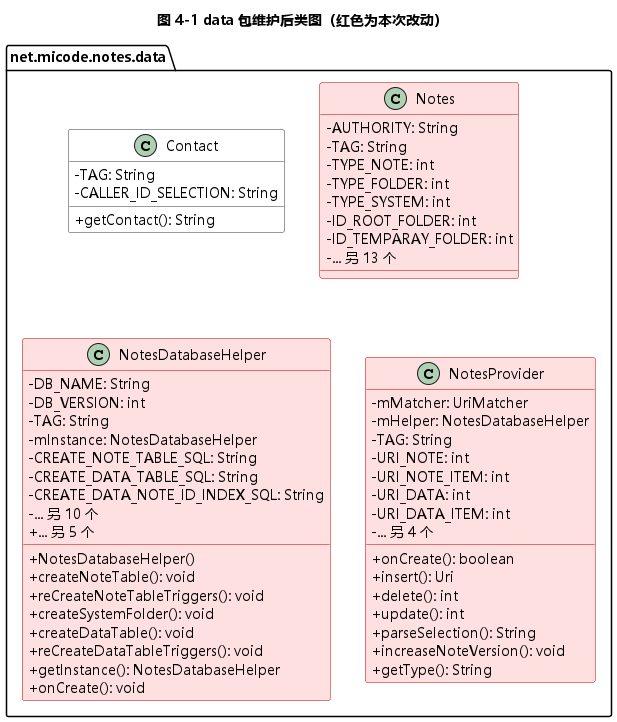

The diagram above was rendered by PlantUML. Its source (embedded in the PNG):
@startuml
skinparam shadowing false
skinparam defaultFontName Microsoft YaHei
skinparam classAttributeIconSize 0
set separator none
skinparam classBorderColor #333333
skinparam classBackgroundColor #FFFFFF
title 图 4-1 data 包维护后类图（红色为本次改动）

package "net.micode.notes.data" {
  class Contact {
    - TAG: String
    - CALLER_ID_SELECTION: String
    + getContact(): String
  }
  class Notes #FFE0E0 ##C00000 {
    - AUTHORITY: String
    - TAG: String
    - TYPE_NOTE: int
    - TYPE_FOLDER: int
    - TYPE_SYSTEM: int
    - ID_ROOT_FOLDER: int
    - ID_TEMPARAY_FOLDER: int
    - ... 另 13 个
  }
  class NotesDatabaseHelper #FFE0E0 ##C00000 {
    - DB_NAME: String
    - DB_VERSION: int
    - TAG: String
    - mInstance: NotesDatabaseHelper
    - CREATE_NOTE_TABLE_SQL: String
    - CREATE_DATA_TABLE_SQL: String
    - CREATE_DATA_NOTE_ID_INDEX_SQL: String
    - ... 另 10 个
    + NotesDatabaseHelper()
    + createNoteTable(): void
    + reCreateNoteTableTriggers(): void
    + createSystemFolder(): void
    + createDataTable(): void
    + reCreateDataTableTriggers(): void
    + getInstance(): NotesDatabaseHelper
    + onCreate(): void
    + ... 另 5 个
  }
  class NotesProvider #FFE0E0 ##C00000 {
    - mMatcher: UriMatcher
    - mHelper: NotesDatabaseHelper
    - TAG: String
    - URI_NOTE: int
    - URI_NOTE_ITEM: int
    - URI_DATA: int
    - URI_DATA_ITEM: int
    - ... 另 4 个
    + onCreate(): boolean
    + insert(): Uri
    + delete(): int
    + update(): int
    + parseSelection(): String
    + increaseNoteVersion(): void
    + getType(): String
  }
}

@enduml